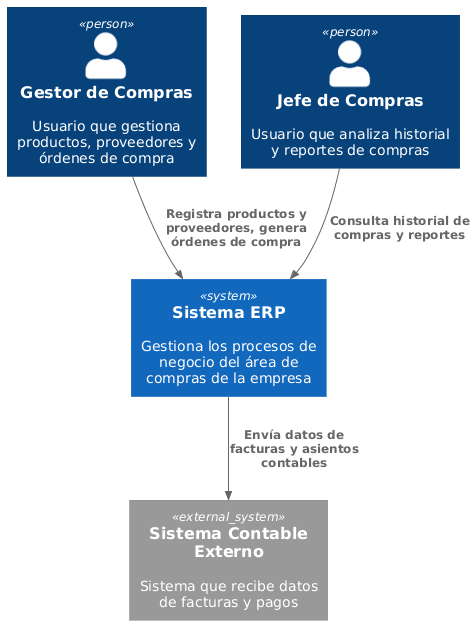

The diagram above was rendered by PlantUML. Its source (embedded in the PNG):
@startuml
!include https://raw.githubusercontent.com/plantuml-stdlib/C4-PlantUML/master/C4_Context.puml

Person(gestor, "Gestor de Compras", "Usuario que gestiona productos, proveedores y órdenes de compra")
Person(jefe, "Jefe de Compras", "Usuario que analiza historial y reportes de compras")

System(erp, "Sistema ERP", "Gestiona los procesos de negocio del área de compras de la empresa")
System_Ext(sistema_contable, "Sistema Contable Externo", "Sistema que recibe datos de facturas y pagos")

Rel(gestor, erp, "Registra productos y proveedores, genera órdenes de compra")
Rel(jefe, erp, "Consulta historial de compras y reportes")
Rel(erp, sistema_contable, "Envía datos de facturas y asientos contables")
@enduml